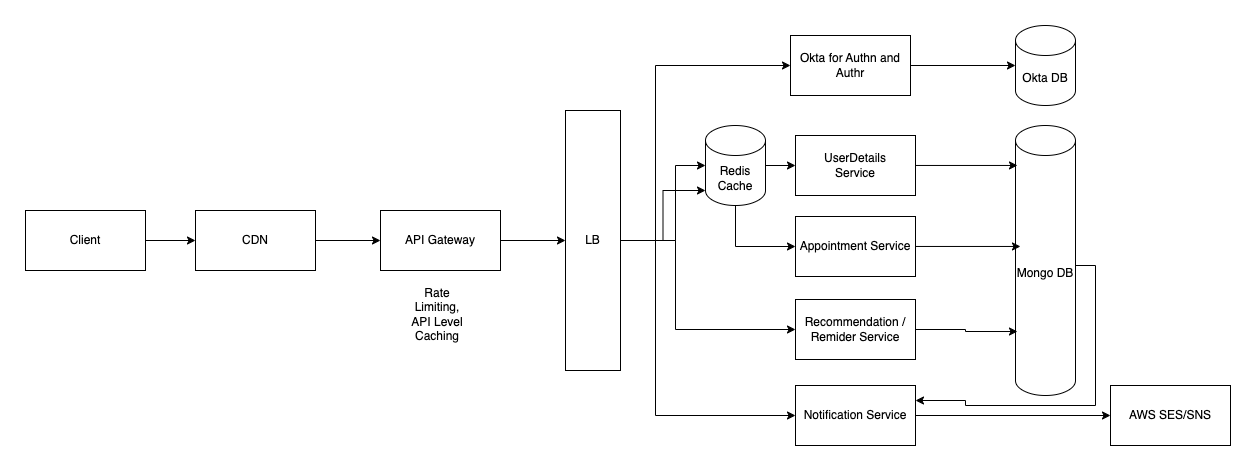

The diagram above was exported from draw.io. Its source (the exported page's mxGraphModel, read from the mxfile embedded in the PNG):
<mxGraphModel dx="2133" dy="750" grid="1" gridSize="10" guides="1" tooltips="1" connect="1" arrows="1" fold="1" page="1" pageScale="1" pageWidth="827" pageHeight="1169" math="0" shadow="0">
  <root>
    <mxCell id="0" />
    <mxCell id="1" parent="0" />
    <mxCell id="3v72_Ubz5EJAEPHEWQqi-13" style="edgeStyle=orthogonalEdgeStyle;rounded=0;orthogonalLoop=1;jettySize=auto;html=1;entryX=0;entryY=0.5;entryDx=0;entryDy=0;" edge="1" parent="1" source="3v72_Ubz5EJAEPHEWQqi-1" target="3v72_Ubz5EJAEPHEWQqi-2">
      <mxGeometry relative="1" as="geometry" />
    </mxCell>
    <mxCell id="3v72_Ubz5EJAEPHEWQqi-1" value="Client" style="whiteSpace=wrap;html=1;" vertex="1" parent="1">
      <mxGeometry x="-30" y="385" width="120" height="60" as="geometry" />
    </mxCell>
    <mxCell id="3v72_Ubz5EJAEPHEWQqi-14" style="edgeStyle=orthogonalEdgeStyle;rounded=0;orthogonalLoop=1;jettySize=auto;html=1;entryX=0;entryY=0.5;entryDx=0;entryDy=0;" edge="1" parent="1" source="3v72_Ubz5EJAEPHEWQqi-2" target="3v72_Ubz5EJAEPHEWQqi-3">
      <mxGeometry relative="1" as="geometry" />
    </mxCell>
    <mxCell id="3v72_Ubz5EJAEPHEWQqi-2" value="CDN" style="whiteSpace=wrap;html=1;" vertex="1" parent="1">
      <mxGeometry x="140" y="385" width="120" height="60" as="geometry" />
    </mxCell>
    <mxCell id="3v72_Ubz5EJAEPHEWQqi-15" style="edgeStyle=orthogonalEdgeStyle;rounded=0;orthogonalLoop=1;jettySize=auto;html=1;entryX=0;entryY=0.5;entryDx=0;entryDy=0;" edge="1" parent="1" source="3v72_Ubz5EJAEPHEWQqi-3" target="3v72_Ubz5EJAEPHEWQqi-4">
      <mxGeometry relative="1" as="geometry" />
    </mxCell>
    <mxCell id="3v72_Ubz5EJAEPHEWQqi-3" value="API Gateway" style="whiteSpace=wrap;html=1;" vertex="1" parent="1">
      <mxGeometry x="325" y="385" width="120" height="60" as="geometry" />
    </mxCell>
    <mxCell id="3v72_Ubz5EJAEPHEWQqi-16" style="edgeStyle=orthogonalEdgeStyle;rounded=0;orthogonalLoop=1;jettySize=auto;html=1;entryX=0;entryY=0.5;entryDx=0;entryDy=0;" edge="1" parent="1" source="3v72_Ubz5EJAEPHEWQqi-4" target="3v72_Ubz5EJAEPHEWQqi-12">
      <mxGeometry relative="1" as="geometry">
        <Array as="points">
          <mxPoint x="600" y="415" />
          <mxPoint x="600" y="240" />
        </Array>
      </mxGeometry>
    </mxCell>
    <mxCell id="3v72_Ubz5EJAEPHEWQqi-17" style="edgeStyle=orthogonalEdgeStyle;rounded=0;orthogonalLoop=1;jettySize=auto;html=1;entryX=0;entryY=0.5;entryDx=0;entryDy=0;entryPerimeter=0;" edge="1" parent="1" source="3v72_Ubz5EJAEPHEWQqi-4" target="3v72_Ubz5EJAEPHEWQqi-34">
      <mxGeometry relative="1" as="geometry">
        <Array as="points">
          <mxPoint x="620" y="415" />
          <mxPoint x="620" y="340" />
        </Array>
      </mxGeometry>
    </mxCell>
    <mxCell id="3v72_Ubz5EJAEPHEWQqi-18" style="edgeStyle=orthogonalEdgeStyle;rounded=0;orthogonalLoop=1;jettySize=auto;html=1;entryX=0;entryY=1;entryDx=0;entryDy=-15;entryPerimeter=0;" edge="1" parent="1" source="3v72_Ubz5EJAEPHEWQqi-4" target="3v72_Ubz5EJAEPHEWQqi-34">
      <mxGeometry relative="1" as="geometry" />
    </mxCell>
    <mxCell id="3v72_Ubz5EJAEPHEWQqi-19" style="edgeStyle=orthogonalEdgeStyle;rounded=0;orthogonalLoop=1;jettySize=auto;html=1;entryX=0;entryY=0.5;entryDx=0;entryDy=0;" edge="1" parent="1" source="3v72_Ubz5EJAEPHEWQqi-4" target="3v72_Ubz5EJAEPHEWQqi-10">
      <mxGeometry relative="1" as="geometry">
        <Array as="points">
          <mxPoint x="620" y="415" />
          <mxPoint x="620" y="504" />
        </Array>
      </mxGeometry>
    </mxCell>
    <mxCell id="3v72_Ubz5EJAEPHEWQqi-20" style="edgeStyle=orthogonalEdgeStyle;rounded=0;orthogonalLoop=1;jettySize=auto;html=1;entryX=0;entryY=0.5;entryDx=0;entryDy=0;" edge="1" parent="1" source="3v72_Ubz5EJAEPHEWQqi-4" target="3v72_Ubz5EJAEPHEWQqi-11">
      <mxGeometry relative="1" as="geometry">
        <Array as="points">
          <mxPoint x="600" y="415" />
          <mxPoint x="600" y="590" />
        </Array>
      </mxGeometry>
    </mxCell>
    <mxCell id="3v72_Ubz5EJAEPHEWQqi-4" value="LB" style="whiteSpace=wrap;html=1;" vertex="1" parent="1">
      <mxGeometry x="510" y="285" width="55" height="260" as="geometry" />
    </mxCell>
    <mxCell id="3v72_Ubz5EJAEPHEWQqi-6" value="UserDetails&lt;div&gt;Service&lt;/div&gt;" style="whiteSpace=wrap;html=1;" vertex="1" parent="1">
      <mxGeometry x="740" y="310" width="120" height="60" as="geometry" />
    </mxCell>
    <mxCell id="3v72_Ubz5EJAEPHEWQqi-7" value="Appointment Service" style="whiteSpace=wrap;html=1;" vertex="1" parent="1">
      <mxGeometry x="740" y="391" width="120" height="60" as="geometry" />
    </mxCell>
    <mxCell id="3v72_Ubz5EJAEPHEWQqi-8" value="Okta DB" style="shape=cylinder3;whiteSpace=wrap;html=1;boundedLbl=1;backgroundOutline=1;size=15;" vertex="1" parent="1">
      <mxGeometry x="960" y="200" width="60" height="80" as="geometry" />
    </mxCell>
    <mxCell id="3v72_Ubz5EJAEPHEWQqi-26" style="edgeStyle=orthogonalEdgeStyle;rounded=0;orthogonalLoop=1;jettySize=auto;html=1;entryX=1;entryY=0.25;entryDx=0;entryDy=0;exitX=1;exitY=0.5;exitDx=0;exitDy=0;exitPerimeter=0;" edge="1" parent="1" source="3v72_Ubz5EJAEPHEWQqi-9" target="3v72_Ubz5EJAEPHEWQqi-11">
      <mxGeometry relative="1" as="geometry">
        <Array as="points">
          <mxPoint x="1040" y="440" />
          <mxPoint x="1040" y="580" />
          <mxPoint x="910" y="580" />
          <mxPoint x="910" y="575" />
        </Array>
      </mxGeometry>
    </mxCell>
    <mxCell id="3v72_Ubz5EJAEPHEWQqi-9" value="Mongo DB" style="shape=cylinder3;whiteSpace=wrap;html=1;boundedLbl=1;backgroundOutline=1;size=15;" vertex="1" parent="1">
      <mxGeometry x="960" y="300" width="60" height="270" as="geometry" />
    </mxCell>
    <mxCell id="3v72_Ubz5EJAEPHEWQqi-10" value="Recommendation / Remider Service" style="whiteSpace=wrap;html=1;" vertex="1" parent="1">
      <mxGeometry x="740" y="474" width="120" height="60" as="geometry" />
    </mxCell>
    <mxCell id="3v72_Ubz5EJAEPHEWQqi-22" style="edgeStyle=orthogonalEdgeStyle;rounded=0;orthogonalLoop=1;jettySize=auto;html=1;entryX=0;entryY=0.5;entryDx=0;entryDy=0;" edge="1" parent="1" source="3v72_Ubz5EJAEPHEWQqi-11" target="3v72_Ubz5EJAEPHEWQqi-21">
      <mxGeometry relative="1" as="geometry" />
    </mxCell>
    <mxCell id="3v72_Ubz5EJAEPHEWQqi-11" value="Notification Service" style="whiteSpace=wrap;html=1;" vertex="1" parent="1">
      <mxGeometry x="740" y="560" width="120" height="60" as="geometry" />
    </mxCell>
    <mxCell id="3v72_Ubz5EJAEPHEWQqi-12" value="Okta for Authn and Authr" style="whiteSpace=wrap;html=1;" vertex="1" parent="1">
      <mxGeometry x="735" y="210" width="120" height="60" as="geometry" />
    </mxCell>
    <mxCell id="3v72_Ubz5EJAEPHEWQqi-21" value="AWS SES/SNS" style="whiteSpace=wrap;html=1;" vertex="1" parent="1">
      <mxGeometry x="1055" y="560" width="120" height="60" as="geometry" />
    </mxCell>
    <mxCell id="3v72_Ubz5EJAEPHEWQqi-27" style="edgeStyle=orthogonalEdgeStyle;rounded=0;orthogonalLoop=1;jettySize=auto;html=1;entryX=0.033;entryY=0.148;entryDx=0;entryDy=0;entryPerimeter=0;" edge="1" parent="1" source="3v72_Ubz5EJAEPHEWQqi-6" target="3v72_Ubz5EJAEPHEWQqi-9">
      <mxGeometry relative="1" as="geometry" />
    </mxCell>
    <mxCell id="3v72_Ubz5EJAEPHEWQqi-28" style="edgeStyle=orthogonalEdgeStyle;rounded=0;orthogonalLoop=1;jettySize=auto;html=1;entryX=0.083;entryY=0.448;entryDx=0;entryDy=0;entryPerimeter=0;" edge="1" parent="1" source="3v72_Ubz5EJAEPHEWQqi-7" target="3v72_Ubz5EJAEPHEWQqi-9">
      <mxGeometry relative="1" as="geometry" />
    </mxCell>
    <mxCell id="3v72_Ubz5EJAEPHEWQqi-29" style="edgeStyle=orthogonalEdgeStyle;rounded=0;orthogonalLoop=1;jettySize=auto;html=1;entryX=0.033;entryY=0.763;entryDx=0;entryDy=0;entryPerimeter=0;" edge="1" parent="1" source="3v72_Ubz5EJAEPHEWQqi-10" target="3v72_Ubz5EJAEPHEWQqi-9">
      <mxGeometry relative="1" as="geometry" />
    </mxCell>
    <mxCell id="3v72_Ubz5EJAEPHEWQqi-30" style="edgeStyle=orthogonalEdgeStyle;rounded=0;orthogonalLoop=1;jettySize=auto;html=1;entryX=0;entryY=0.5;entryDx=0;entryDy=0;entryPerimeter=0;" edge="1" parent="1" source="3v72_Ubz5EJAEPHEWQqi-12" target="3v72_Ubz5EJAEPHEWQqi-8">
      <mxGeometry relative="1" as="geometry" />
    </mxCell>
    <mxCell id="3v72_Ubz5EJAEPHEWQqi-32" value="Rate Limiting,&lt;div&gt;API Level Caching&lt;/div&gt;" style="text;html=1;align=center;verticalAlign=middle;whiteSpace=wrap;rounded=0;" vertex="1" parent="1">
      <mxGeometry x="352" y="474" width="60" height="30" as="geometry" />
    </mxCell>
    <mxCell id="3v72_Ubz5EJAEPHEWQqi-35" style="edgeStyle=orthogonalEdgeStyle;rounded=0;orthogonalLoop=1;jettySize=auto;html=1;" edge="1" parent="1" source="3v72_Ubz5EJAEPHEWQqi-34" target="3v72_Ubz5EJAEPHEWQqi-6">
      <mxGeometry relative="1" as="geometry" />
    </mxCell>
    <mxCell id="3v72_Ubz5EJAEPHEWQqi-36" style="edgeStyle=orthogonalEdgeStyle;rounded=0;orthogonalLoop=1;jettySize=auto;html=1;entryX=0;entryY=0.5;entryDx=0;entryDy=0;exitX=0.5;exitY=1;exitDx=0;exitDy=0;exitPerimeter=0;" edge="1" parent="1" source="3v72_Ubz5EJAEPHEWQqi-34" target="3v72_Ubz5EJAEPHEWQqi-7">
      <mxGeometry relative="1" as="geometry" />
    </mxCell>
    <mxCell id="3v72_Ubz5EJAEPHEWQqi-34" value="Redis Cache" style="shape=cylinder3;whiteSpace=wrap;html=1;boundedLbl=1;backgroundOutline=1;size=15;" vertex="1" parent="1">
      <mxGeometry x="650" y="300" width="60" height="80" as="geometry" />
    </mxCell>
  </root>
</mxGraphModel>